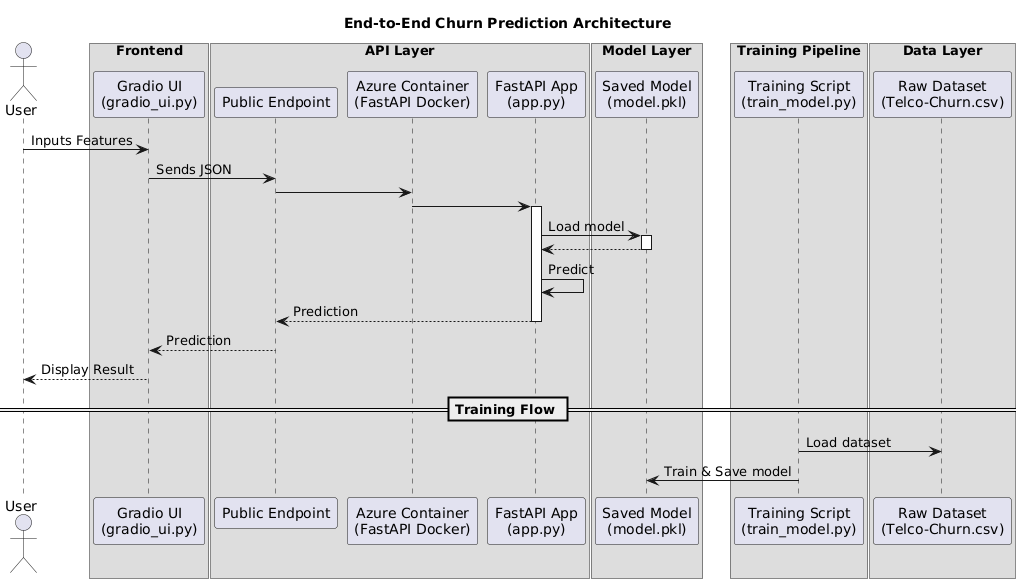

The diagram above was rendered by PlantUML. Its source (embedded in the PNG):
@startuml
title End-to-End Churn Prediction Architecture

actor User

box "Frontend"
  participant "Gradio UI\n(gradio_ui.py)" as G
end box

box "API Layer"
  participant "Public Endpoint" as F
  participant "Azure Container\n(FastAPI Docker)" as E
  participant "FastAPI App\n(app.py)" as D
end box

box "Model Layer"
  participant "Saved Model\n(model.pkl)" as C
end box

box "Training Pipeline"
  participant "Training Script\n(train_model.py)" as B
end box

box "Data Layer"
  participant "Raw Dataset\n(Telco-Churn.csv)" as A
end box

User -> G : Inputs Features  
G -> F : Sends JSON  
F -> E  
E -> D  
activate D
D -> C : Load model  
activate C
C --> D  
deactivate C
D -> D : Predict  
D --> F : Prediction  
deactivate D
F --> G : Prediction  
G --> User : Display Result

== Training Flow ==

B -> A : Load dataset  
B -> C : Train & Save model
@enduml